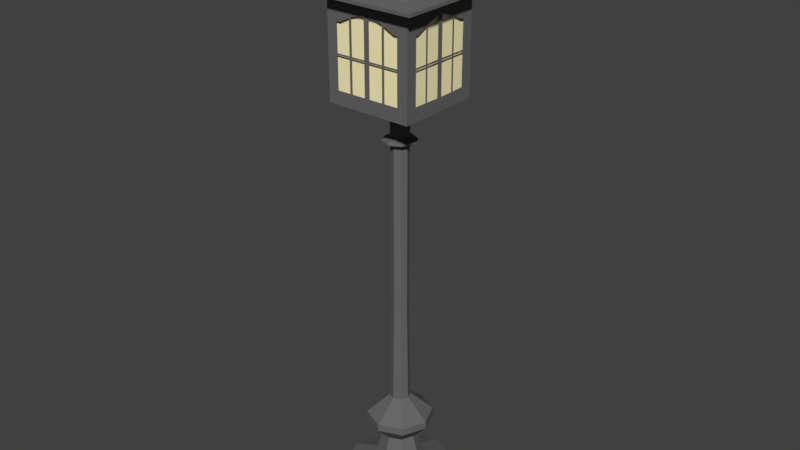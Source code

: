 # Source: streetlamp.blend  (saved by Blender 2.79.0; exported with 4.5.12 LTS)
import bpy
from mathutils import Matrix  # noqa: F401  (used for matrix-valued properties, if any)

bpy.ops.wm.read_factory_settings(use_empty=True)
scene = bpy.context.scene
scene.name = 'Scene'

# ---- collections
col_collection_1 = bpy.data.collections.new('Collection 1'); scene.collection.children.link(col_collection_1)

# ---- materials (node trees are filled in below, after node groups)
mat_material_001 = bpy.data.materials.new('Material.001')
mat_material_001.alpha_threshold = 0.0
mat_material_001.use_transparent_shadow = False
mat_material_001.diffuse_color = (1.0, 0.904, 0.529, 1.0)
mat_material_001.roughness = 0.5
mat_material_001.specular_intensity = 0.0
mat_material_002 = bpy.data.materials.new('Material.002')
mat_material_002.alpha_threshold = 0.0
mat_material_002.use_transparent_shadow = False
mat_material_002.diffuse_color = (0.1376, 0.1376, 0.1376, 1.0)
mat_material_002.roughness = 0.5
mat_material_002.specular_intensity = 0.0

# ---- material node trees

# ---- world
world_world = bpy.data.worlds.new('World'); scene.world = world_world
world_world.color = (0.05088, 0.05088, 0.05088)
world_world.use_sun_shadow = False
world_world.sun_shadow_jitter_overblur = 0.0
world_world.cycles.sampling_method = 'MANUAL'

# ---- meshes
me_cube_001 = bpy.data.meshes.new('Cube.001')
me_cube_001.from_pydata([(-1.0, -1.0, -1.0), (-1.0, -1.0, 1.0), (-1.0, 1.0, -1.0), (-1.0, 1.0, 1.0), (1.0, -1.0, -1.0), (1.0, -1.0, 1.0), (1.0, 1.0, -1.0), (1.0, 1.0, 1.0)], [], [(0, 1, 3, 2), (2, 3, 7, 6), (6, 7, 5, 4), (4, 5, 1, 0), (2, 6, 4, 0), (7, 3, 1, 5)])
me_cube_001.materials.append(mat_material_001)
me_cube_001.use_remesh_preserve_volume = False
me_cube_001.use_remesh_preserve_attributes = False
me_cube_001.use_mirror_vertex_groups = False
me_cube_001.update()
me_cylinder_001 = bpy.data.meshes.new('Cylinder.001')
me_cylinder_001.from_pydata([(-0.1478, 1.438e-08, 3.424), (-0.1045, -0.1045, 3.424), (-5.235e-08, -0.1478, 3.424), (-5.029e-08, -0.242, 0.245), (-0.1711, -0.1711, 0.245), (-0.242, 2.096e-08, 0.245), (-0.3875, -0.02369, 4.512), (-0.0231, -0.3875, 4.512), (4.793e-07, -0.3875, 4.512), (-0.3874, -0.3874, 4.421), (-0.3875, 4.494e-10, 4.512), (-0.3189, -0.3874, 4.421), (-0.3874, -0.3008, 4.419), (-0.4186, -0.2975, 0.1251), (-0.4186, -0.2975, -0.07774), (-0.06014, -0.04274, 3.367), (-5.235e-08, -0.1478, 3.408), (-5.49e-08, -0.07785, 2.611), (-5.49e-08, -0.07785, 1.812), (-5.347e-08, -0.155, 0.5533), (-0.1045, -0.1045, 3.408), (-0.05505, -0.05505, 2.611), (-0.05505, -0.05505, 1.812), (-0.1096, -0.1096, 0.5533), (-0.1478, 1.438e-08, 3.408), (-0.07785, 7.799e-09, 2.611), (-0.07785, 7.799e-09, 1.812), (-0.155, 1.276e-08, 0.5533), (-0.231, -0.1642, 0.7108), (-0.2307, -0.1639, 0.7777), (-0.07255, -0.05156, 0.9513), (-0.002304, -0.001788, 5.38), (-0.06321, -0.04492, 3.451), (-0.06321, -0.04492, 3.57), (-0.02449, -0.0174, 3.585), (-0.02449, -0.0174, 3.682), (-3.82e-08, -0.5418, 0.1251), (-0.3831, -0.3831, 0.1251), (-0.5418, 4.69e-08, 0.1251), (-0.02441, -0.0174, 3.697), (-0.07645, -0.003366, 1.812), (-0.1522, -0.006701, 0.5533), (-0.1451, -0.006389, 3.424), (-0.2377, -0.01046, 0.245), (-3.82e-08, -0.5418, -0.07774), (-0.3831, -0.3831, -0.07774), (-0.5418, 4.69e-08, -0.07774), (-0.07645, -0.003366, 2.611), (-0.09196, -0.0714, 5.2), (-0.05174, -0.04017, 5.151), (-0.05174, -0.04017, 5.077), (-0.1927, -0.1496, 5.043), (-5.49e-08, -0.07785, 3.367), (-0.05505, -0.05505, 3.367), (-0.07785, 7.799e-09, 3.367), (-0.1927, -0.1496, 5.03), (-0.09196, -0.0714, 4.999), (-0.1601, -0.1243, 4.883), (-0.3874, -0.3008, 4.685), (-0.5103, -0.3962, 4.65), (-4.501e-08, -0.299, 0.7108), (-0.2114, -0.2114, 0.7108), (-0.299, 2.751e-08, 0.7108), (-0.5103, -0.3962, 4.623), (-0.3874, -0.3008, 3.869), (-0.3874, -0.3008, 4.594), (-0.3874, -0.3008, 3.749), (-0.06014, -0.04274, 2.611), (-4.47e-08, -0.2986, 0.7777), (-0.2111, -0.2111, 0.7777), (-0.2986, 2.776e-08, 0.7777), (-0.1142, -0.08112, 3.408), (-0.187, -0.1329, 0.245), (-0.1142, -0.08112, 3.424), (-0.1197, -0.0851, 0.5533), (-0.06014, -0.04274, 1.812), (-5.487e-08, -0.0939, 0.9513), (-0.0664, -0.0664, 0.9513), (-0.0939, 9.958e-09, 0.9513), (-0.001897, -0.002303, 5.38), (-0.0757, -0.09196, 5.2), (-0.08181, 8.09e-09, 3.451), (-0.05785, -0.05785, 3.451), (-5.477e-08, -0.08181, 3.451), (-0.04259, -0.05174, 5.151), (-0.04259, -0.05174, 5.077), (-0.1586, -0.1927, 5.043), (-0.1586, -0.1927, 5.03), (-0.0757, -0.09196, 4.999), (-0.08181, 8.09e-09, 3.57), (-0.05785, -0.05785, 3.57), (-5.477e-08, -0.08181, 3.57), (-0.1318, -0.1601, 4.883), (-0.3189, -0.3874, 4.687), (-0.4201, -0.5103, 4.651), (-0.4201, -0.5103, 4.624), (-0.3189, -0.3874, 3.871), (-0.0317, 3.596e-09, 3.585), (-0.02241, -0.02241, 3.585), (-5.632e-08, -0.0317, 3.585), (-0.3189, -0.3874, 4.596), (-0.3189, -0.3874, 3.75), (-0.01845, -0.02405, 3.697), (-0.01845, -0.02405, 3.682), (-0.01845, -0.02405, 3.585), (-0.0317, 3.596e-09, 3.682), (-0.02241, -0.02241, 3.682), (-5.632e-08, -0.0317, 3.682), (-0.04762, -0.06208, 3.57), (-0.04762, -0.06208, 3.451), (-0.05466, -0.07126, 0.9513), (-0.1738, -0.2266, 0.7777), (-0.1741, -0.2269, 0.7108), (-0.03135, 1.798e-09, 3.697), (-0.02241, -0.02241, 3.697), (-5.632e-08, -0.0317, 3.697), (-0.04532, -0.05908, 3.367), (-0.3154, -0.4112, -0.07774), (-0.3154, -0.4112, 0.1251), (-0.08601, -0.1121, 3.408), (-0.04532, -0.05908, 2.611), (-0.3874, -0.3874, 3.75), (4.793e-07, -0.3875, 3.75), (-0.04532, -0.05908, 1.812), (-0.09022, -0.1176, 0.5533), (-0.08601, -0.1121, 3.424), (-0.1409, -0.1837, 0.245), (-0.3875, 4.494e-10, 3.743), (-0.3875, -0.02369, 3.864), (-0.3874, -0.3874, 4.596), (4.793e-07, -0.3875, 4.596), (-0.0231, -0.3875, 3.871), (-0.3874, -0.3874, 3.871), (4.793e-07, -0.3875, 3.871), (-0.3875, 4.494e-10, 3.863), (-0.3875, 4.494e-10, 4.589), (-0.0001378, -0.002304, 5.38), (-0.5103, -0.5103, 4.624), (7.802e-07, -0.5104, 4.624), (-0.005483, -0.09198, 5.2), (-0.003085, -0.05175, 5.151), (-0.003085, -0.05175, 5.077), (-0.01149, -0.1928, 5.043), (-0.5104, 5.83e-10, 4.619), (-0.01149, -0.1928, 5.03), (-0.5103, -0.5103, 4.651), (7.802e-07, -0.5104, 4.651), (-0.005483, -0.09198, 4.999), (-0.009544, -0.1601, 4.883), (-0.0231, -0.3875, 4.687), (-0.03042, -0.5104, 4.651), (-0.5104, 5.83e-10, 4.647), (-0.03042, -0.5104, 4.624), (-0.3874, -0.3874, 4.687), (4.793e-07, -0.3875, 4.687), (-0.0231, -0.3875, 4.596), (-0.0231, -0.3875, 3.75), (-0.001336, -0.03114, 3.697), (-0.001336, -0.03114, 3.682), (-0.3875, 4.494e-10, 4.679), (-0.001336, -0.03114, 3.585), (-0.1601, -0.1601, 4.883), (-7.459e-08, -0.1601, 4.883), (-0.003449, -0.08038, 3.57), (-0.003449, -0.08038, 3.451), (-0.003959, -0.09226, 0.9513), (-0.01259, -0.2934, 0.7777), (-0.1601, 3.033e-10, 4.882), (-0.01261, -0.2938, 0.7108), (-0.09195, -0.09195, 4.999), (-2.481e-07, -0.09198, 4.999), (-0.003282, -0.07649, 3.367), (-0.02284, -0.5323, -0.07774), (-0.02284, -0.5323, 0.1251), (-0.00623, -0.1452, 3.408), (-0.09198, -6.023e-10, 4.999), (-0.003282, -0.07649, 2.611), (-0.1927, -0.1927, 5.03), (1.312e-08, -0.1928, 5.03), (-0.003282, -0.07649, 1.812), (-0.006535, -0.1523, 0.5533), (-0.00623, -0.1452, 3.424), (-0.0102, -0.2378, 0.245), (-0.1928, -1.731e-09, 5.03), (-0.002304, -0.0001408, 5.379), (-0.1927, -0.1927, 5.043), (1.312e-08, -0.1928, 5.043), (-0.09198, -0.005623, 5.2), (-0.05175, -0.003163, 5.15), (-0.05175, -0.003163, 5.076), (-0.1927, -0.01178, 5.043), (-0.1928, -1.731e-09, 5.043), (-0.1927, -0.01178, 5.03), (-0.05173, -0.05173, 5.077), (-3.525e-07, -0.05175, 5.077), (-0.09198, -0.005623, 4.999), (-0.1601, -0.009788, 4.882), (-0.3875, -0.02369, 4.68), (-0.5104, -0.0312, 4.647), (-0.05175, -1.516e-10, 5.076), (-0.5104, -0.0312, 4.62), (-0.05173, -0.05173, 5.151), (-3.525e-07, -0.05175, 5.151), (-0.3875, -0.02369, 4.589), (-0.3875, -0.02369, 3.743), (-0.03081, -0.00137, 3.697), (-0.03113, -0.00137, 3.682), (-0.05175, -1.516e-10, 5.15), (-0.03113, -0.00137, 3.585), (-0.09195, -0.09195, 5.2), (-2.481e-07, -0.09198, 5.2), (-0.08035, -0.003537, 3.57), (-0.08035, -0.003537, 3.451), (-0.09222, -0.00406, 0.9513), (-0.2933, -0.01291, 0.7777), (-0.09198, -6.023e-10, 5.2), (-0.2937, -0.01293, 0.7108), (-0.002304, -0.002303, 5.38), (-4.814e-07, -0.002304, 5.38), (-0.07645, -0.003366, 3.367), (-0.5321, -0.02343, -0.07774), (-0.5321, -0.02343, 0.1251), (-0.1451, -0.006389, 3.408), (-0.002304, 3.737e-10, 5.379), (-0.3874, -0.1493, 4.47), (-0.06906, -0.02122, 1.812), (-0.1375, -0.04225, 0.5533), (-0.1311, -0.04028, 3.424), (-0.2147, -0.06597, 0.245), (-0.1311, -0.04028, 3.408), (-0.06906, -0.02122, 2.611), (-0.002304, -0.0008878, 5.379), (-0.09197, -0.03545, 5.2), (-0.05174, -0.01994, 5.15), (-0.05174, -0.01994, 5.077), (-0.1927, -0.07428, 5.043), (-0.1927, -0.07428, 5.03), (-0.09197, -0.03545, 4.999), (-0.1601, -0.0617, 4.883), (-0.3874, -0.1493, 4.682), (-0.5103, -0.1967, 4.648), (-0.5103, -0.1967, 4.621), (-0.3874, -0.1493, 4.591), (-0.3874, -0.1493, 3.746), (-0.3874, -0.1493, 3.866), (-0.02791, -0.00864, 3.697), (-0.02812, -0.00864, 3.682), (-0.02812, -0.00864, 3.585), (-0.07257, -0.0223, 3.57), (-0.07257, -0.0223, 3.451), (-0.0833, -0.0256, 0.9513), (-0.2649, -0.08139, 0.7777), (-0.2653, -0.08151, 0.7108), (-0.06906, -0.02122, 3.367), (-0.4806, -0.1477, -0.07774), (-0.4806, -0.1477, 0.1251), (-0.002304, -0.0009917, 5.379), (-0.09197, -0.03959, 5.2), (-0.05174, -0.02228, 5.151), (-0.05174, -0.02228, 5.077), (-0.1927, -0.08297, 5.043), (-0.1927, -0.08297, 5.03), (-0.09197, -0.03959, 4.999), (-0.1601, -0.06893, 4.883), (-0.3874, -0.1668, 4.683), (-0.5103, -0.2197, 4.648), (-0.5103, -0.2197, 4.621), (-0.3874, -0.1668, 4.592), (-0.3874, -0.1668, 3.746), (-0.3874, -0.1668, 4.464), (-0.06803, -0.0237, 1.812), (-0.1354, -0.04719, 0.5533), (-0.1291, -0.04499, 3.424), (-0.2115, -0.07369, 0.245), (-0.1291, -0.04499, 3.408), (-0.06803, -0.0237, 2.611), (-0.3874, -0.1668, 3.866), (-0.0275, -0.009651, 3.697), (-0.0277, -0.009651, 3.682), (-0.0277, -0.009651, 3.585), (-0.07149, -0.02491, 3.57), (-0.07149, -0.02491, 3.451), (-0.08206, -0.02859, 0.9513), (-0.2609, -0.09092, 0.7777), (-0.2613, -0.09105, 0.7108), (-0.06803, -0.0237, 3.367), (-0.4735, -0.165, -0.07774), (-0.4735, -0.165, 0.1251), (-0.3875, -0.02394, 4.172), (-0.0231, -0.3875, 4.17), (-0.3875, 4.494e-10, 4.172), (-0.3189, -0.3874, 4.17), (-0.3874, -0.3008, 4.17), (-0.3874, -0.3874, 4.17), (4.793e-07, -0.3875, 4.17), (-0.3874, -0.1493, 4.171), (-0.3874, -0.1668, 4.171), (-0.3874, -0.3874, 4.156), (4.793e-07, -0.3875, 4.156), (-0.3875, -0.02394, 4.155), (-0.0231, -0.3875, 4.156), (-0.3875, 4.494e-10, 4.155), (-0.3189, -0.3874, 4.156), (-0.3874, -0.3008, 4.156), (-0.3874, -0.1493, 4.156), (-0.3874, -0.1668, 4.156), (-0.002304, -0.001684, 5.38), (-0.09196, -0.06725, 5.2), (-0.05174, -0.03783, 5.151), (-0.05174, -0.03783, 5.077), (-0.1927, -0.1409, 5.043), (-0.1927, -0.1409, 5.03), (-0.09196, -0.06725, 4.999), (-0.1601, -0.1171, 4.883), (-0.3874, -0.2833, 4.685), (-0.5103, -0.3732, 4.65), (-0.5103, -0.3732, 4.622), (-0.3874, -0.2833, 4.594), (-0.3874, -0.2833, 3.748), (-0.3874, -0.2833, 4.419), (-0.06117, -0.04026, 1.812), (-0.1218, -0.08015, 0.5533), (-0.1161, -0.07641, 3.424), (-0.1902, -0.1252, 0.245), (-0.1161, -0.07641, 3.408), (-0.06117, -0.04026, 2.611), (-0.3874, -0.2833, 3.869), (-0.02481, -0.01639, 3.697), (-0.02491, -0.01639, 3.682), (-0.02491, -0.01639, 3.585), (-0.06429, -0.04231, 3.57), (-0.06429, -0.04231, 3.451), (-0.07379, -0.04856, 0.9513), (-0.2346, -0.1544, 0.7777), (-0.235, -0.1546, 0.7108), (-0.06117, -0.04026, 3.367), (-0.4257, -0.2802, -0.07774), (-0.4257, -0.2802, 0.1251), (-0.3874, -0.2833, 4.171), (-0.3874, -0.2833, 4.156), (-0.3874, -0.2565, 4.419), (-0.002304, -0.001525, 5.38), (-0.09196, -0.06089, 5.2), (-0.05174, -0.03426, 5.151), (-0.05174, -0.03426, 5.077), (-0.1927, -0.1276, 5.043), (-0.1927, -0.1276, 5.03), (-0.09196, -0.06089, 4.999), (-0.1601, -0.106, 4.883), (-0.3874, -0.2565, 4.684), (-0.5103, -0.3379, 4.649), (-0.5103, -0.3379, 4.622), (-0.3874, -0.2565, 4.593), (-0.2957, -0.3874, 4.421), (-0.001759, -0.002303, 5.38), (-0.0702, -0.09196, 5.2), (-0.0395, -0.05174, 5.151), (-0.0395, -0.05174, 5.077), (-0.1471, -0.1927, 5.043), (-0.1471, -0.1927, 5.03), (-0.0702, -0.09196, 4.999), (-0.1222, -0.1601, 4.883), (-0.2957, -0.3874, 4.687), (-0.3896, -0.5103, 4.651), (-0.3896, -0.5103, 4.624), (-0.2957, -0.3874, 3.871), (-0.2957, -0.3874, 4.596), (-0.2957, -0.3874, 3.75), (-0.01711, -0.02461, 3.697), (-0.01711, -0.02461, 3.682), (-0.01711, -0.02461, 3.585), (-0.04417, -0.06352, 3.57), (-0.04417, -0.06352, 3.451), (-0.0507, -0.07291, 0.9513), (-0.1612, -0.2318, 0.7777), (-0.1614, -0.2322, 0.7108), (-0.04203, -0.06044, 3.367), (-0.2925, -0.4206, -0.07774), (-0.2925, -0.4206, 0.1251), (-0.07977, -0.1147, 3.408), (-0.04203, -0.06044, 2.611), (-0.04203, -0.06044, 1.812), (-0.08367, -0.1203, 0.5533), (-0.07977, -0.1147, 3.424), (-0.1307, -0.1879, 0.245), (-0.2957, -0.3874, 4.17), (-0.2957, -0.3874, 4.156), (-0.1698, -0.3874, 4.466), (-0.00101, -0.002304, 5.38), (-0.04031, -0.09197, 5.2), (-0.02268, -0.05174, 5.151), (-0.02268, -0.05174, 5.077), (-0.08447, -0.1927, 5.043), (-0.08447, -0.1927, 5.03), (-0.04031, -0.09197, 4.999), (-0.07017, -0.1601, 4.883), (-0.1698, -0.3874, 4.687), (-0.2237, -0.5104, 4.651), (-0.2237, -0.5104, 4.624), (-0.1698, -0.3874, 3.871), (-0.1698, -0.3874, 4.596), (-0.1698, -0.3874, 3.75), (-0.009825, -0.02763, 3.697), (-0.009825, -0.02763, 3.682), (-0.009825, -0.02763, 3.585), (-0.02536, -0.07131, 3.57), (-0.02536, -0.07131, 3.451), (-0.02911, -0.08185, 0.9513), (-0.09256, -0.2603, 0.7777), (-0.09269, -0.2606, 0.7108), (-0.02413, -0.06785, 3.367), (-0.1679, -0.4722, -0.07774), (-0.1679, -0.4722, 0.1251), (-0.0458, -0.1288, 3.408), (-0.02413, -0.06785, 2.611), (-0.02413, -0.06785, 1.812), (-0.04804, -0.1351, 0.5533), (-0.0458, -0.1288, 3.424), (-0.07502, -0.2109, 0.245), (-0.1698, -0.3874, 4.17), (-0.1698, -0.3874, 4.156), (-0.1494, -0.3874, 4.477), (-0.000889, -0.002304, 5.38), (-0.03547, -0.09197, 5.2), (-0.01996, -0.05174, 5.151), (-0.01996, -0.05174, 5.077), (-0.07433, -0.1927, 5.043), (-0.07433, -0.1927, 5.03), (-0.03547, -0.09197, 4.999), (-0.06175, -0.1601, 4.883), (-0.1494, -0.3874, 4.687), (-0.1968, -0.5104, 4.651), (-0.1968, -0.5104, 4.624), (-0.1494, -0.3874, 3.871), (-0.1494, -0.3874, 4.596), (-0.1494, -0.3874, 3.75), (-0.008646, -0.02811, 3.697), (-0.008646, -0.02811, 3.682), (-0.008646, -0.02811, 3.585), (-0.02232, -0.07257, 3.57), (-0.02232, -0.07257, 3.451), (-0.02562, -0.08329, 0.9513), (-0.08145, -0.2649, 0.7777), (-0.08157, -0.2652, 0.7108), (-0.02124, -0.06905, 3.367), (-0.1478, -0.4806, -0.07774), (-0.1478, -0.4806, 0.1251), (-0.0403, -0.1311, 3.408), (-0.02124, -0.06905, 2.611), (-0.02124, -0.06905, 1.812), (-0.04228, -0.1375, 0.5533), (-0.0403, -0.1311, 3.424), (-0.06602, -0.2147, 0.245), (-0.1494, -0.3874, 4.17), (-0.1494, -0.3874, 4.156), (-0.2594, -0.3874, 4.421), (-0.001543, -0.002303, 5.38), (-0.06158, -0.09196, 5.2), (-0.03465, -0.05174, 5.151), (-0.03465, -0.05174, 5.077), (-0.129, -0.1927, 5.043), (-0.129, -0.1927, 5.03), (-0.06158, -0.09196, 4.999), (-0.1072, -0.1601, 4.883), (-0.2594, -0.3874, 4.687), (-0.3417, -0.5103, 4.651), (-0.3417, -0.5103, 4.624), (-0.2594, -0.3874, 4.596)], [], [(71, 20, 1, 73), (174, 16, 2, 181), (43, 41, 27, 5), (213, 40, 26, 78), (40, 47, 25, 26), (219, 222, 24, 54), (126, 124, 23, 4), (110, 123, 22, 77), (123, 120, 21, 22), (116, 119, 20, 53), (43, 5, 38, 221), (126, 4, 37, 118), (221, 38, 46, 220), (118, 37, 45, 117), (120, 116, 53, 21), (47, 219, 54, 25), (338, 292, 12, 319), (293, 291, 11, 9), (289, 294, 8, 7), (292, 293, 9, 12), (124, 112, 61, 23), (41, 216, 62, 27), (363, 465, 464, 362), (290, 288, 6, 10), (324, 71, 73, 322), (322, 73, 32, 331), (331, 32, 33, 330), (330, 33, 34, 329), (112, 111, 69, 61), (216, 214, 70, 62), (329, 34, 35, 328), (328, 35, 39, 327), (327, 39, 66, 318), (319, 12, 65, 317), (317, 65, 63, 316), (316, 63, 59, 315), (111, 110, 77, 69), (214, 213, 78, 70), (318, 66, 64, 326), (315, 59, 58, 314), (181, 2, 83, 164), (314, 58, 57, 313), (313, 57, 56, 312), (312, 56, 55, 311), (311, 55, 51, 310), (4, 23, 74, 72), (77, 22, 75, 30), (73, 1, 82, 32), (22, 21, 67, 75), (164, 83, 91, 163), (53, 20, 71, 15), (4, 72, 13, 37), (37, 13, 14, 45), (32, 82, 90, 33), (21, 53, 15, 67), (310, 51, 50, 309), (33, 90, 98, 34), (23, 61, 28, 74), (309, 50, 49, 308), (61, 69, 29, 28), (163, 91, 99, 160), (69, 77, 30, 29), (308, 49, 48, 307), (307, 48, 31, 306), (384, 382, 124, 126), (373, 381, 123, 110), (34, 98, 106, 35), (381, 380, 120, 123), (376, 379, 119, 116), (384, 126, 118, 378), (160, 99, 107, 158), (378, 118, 117, 377), (380, 376, 116, 120), (158, 107, 115, 157), (382, 375, 112, 124), (375, 374, 111, 112), (374, 373, 110, 111), (35, 106, 114, 39), (121, 101, 96, 132), (20, 119, 125, 1), (1, 125, 109, 82), (39, 114, 121, 66), (157, 115, 122, 156), (82, 109, 108, 90), (90, 108, 104, 98), (98, 104, 103, 106), (106, 103, 102, 114), (114, 102, 101, 121), (9, 11, 100, 129), (129, 100, 95, 137), (137, 95, 94, 145), (145, 94, 93, 153), (7, 8, 130, 155), (153, 93, 92, 161), (161, 92, 88, 169), (12, 9, 129, 65), (169, 88, 87, 177), (177, 87, 86, 185), (185, 86, 85, 193), (193, 85, 84, 201), (201, 84, 80, 209), (209, 80, 79, 217), (65, 129, 137, 63), (155, 130, 138, 152), (63, 137, 145, 59), (152, 138, 146, 150), (156, 122, 133, 131), (66, 121, 132, 64), (435, 156, 131, 433), (127, 204, 128, 134), (447, 174, 181, 451), (3, 19, 180, 182), (76, 18, 179, 165), (18, 17, 176, 179), (59, 145, 153, 58), (150, 146, 154, 149), (52, 16, 174, 171), (3, 182, 173, 36), (36, 173, 172, 44), (17, 52, 171, 176), (19, 60, 168, 180), (60, 68, 166, 168), (68, 76, 165, 166), (451, 181, 164, 440), (58, 153, 161, 57), (149, 154, 162, 148), (440, 164, 163, 439), (439, 163, 160, 438), (148, 162, 170, 147), (438, 160, 158, 437), (437, 158, 157, 436), (436, 157, 156, 435), (421, 7, 155, 434), (434, 155, 152, 432), (432, 152, 150, 431), (57, 161, 169, 56), (56, 169, 177, 55), (147, 170, 178, 144), (431, 150, 149, 430), (430, 149, 148, 429), (429, 148, 147, 428), (428, 147, 144, 427), (427, 144, 142, 426), (426, 142, 141, 425), (425, 141, 140, 424), (424, 140, 139, 423), (423, 139, 136, 422), (55, 177, 185, 51), (144, 178, 186, 142), (24, 222, 42, 0), (228, 226, 41, 43), (250, 225, 40, 213), (225, 230, 47, 40), (253, 229, 222, 219), (228, 43, 221, 255), (255, 221, 220, 254), (230, 253, 219, 47), (51, 185, 193, 50), (142, 186, 194, 141), (226, 252, 216, 41), (50, 193, 201, 49), (141, 194, 202, 140), (252, 251, 214, 216), (251, 250, 213, 214), (0, 42, 212, 81), (81, 212, 211, 89), (89, 211, 208, 97), (97, 208, 206, 105), (105, 206, 205, 113), (49, 201, 209, 48), (140, 202, 210, 139), (113, 205, 204, 127), (10, 6, 203, 135), (135, 203, 200, 143), (143, 200, 198, 151), (151, 198, 197, 159), (159, 197, 196, 167), (167, 196, 195, 175), (175, 195, 192, 183), (183, 192, 190, 191), (48, 209, 217, 31), (139, 210, 218, 136), (191, 190, 189, 199), (199, 189, 188, 207), (207, 188, 187, 215), (215, 187, 184, 223), (283, 282, 250, 251), (284, 283, 251, 252), (271, 284, 252, 226), (275, 285, 253, 230), (287, 255, 254, 286), (273, 228, 255, 287), (285, 274, 229, 253), (270, 275, 230, 225), (282, 270, 225, 250), (273, 271, 226, 228), (187, 232, 231, 184), (188, 233, 232, 187), (189, 234, 233, 188), (190, 235, 234, 189), (192, 236, 235, 190), (195, 237, 236, 192), (196, 238, 237, 195), (197, 239, 238, 196), (198, 240, 239, 197), (204, 243, 244, 128), (200, 241, 240, 198), (203, 242, 241, 200), (6, 224, 242, 203), (205, 245, 243, 204), (206, 246, 245, 205), (208, 247, 246, 206), (211, 248, 247, 208), (212, 249, 248, 211), (42, 227, 249, 212), (222, 229, 227, 42), (265, 350, 349, 264), (323, 321, 271, 273), (332, 320, 270, 282), (320, 325, 275, 270), (335, 324, 274, 285), (323, 273, 287, 337), (337, 287, 286, 336), (325, 335, 285, 275), (321, 334, 284, 271), (334, 333, 283, 284), (333, 332, 282, 283), (232, 257, 256, 231), (233, 258, 257, 232), (234, 259, 258, 233), (235, 260, 259, 234), (236, 261, 260, 235), (237, 262, 261, 236), (238, 263, 262, 237), (239, 264, 263, 238), (240, 265, 264, 239), (243, 268, 276, 244), (241, 266, 265, 240), (242, 267, 266, 241), (224, 269, 267, 242), (245, 277, 268, 243), (246, 278, 277, 245), (247, 279, 278, 246), (248, 280, 279, 247), (249, 281, 280, 248), (227, 272, 281, 249), (229, 274, 272, 227), (295, 296, 269, 224), (304, 305, 296, 295), (299, 304, 295, 288), (301, 299, 288, 290), (454, 300, 289, 453), (303, 297, 293, 292), (300, 298, 294, 289), (297, 302, 291, 293), (339, 303, 292, 338), (326, 64, 303, 339), (132, 96, 302, 297), (131, 133, 298, 300), (64, 132, 297, 303), (364, 466, 465, 363), (134, 128, 299, 301), (266, 351, 350, 265), (244, 276, 305, 304), (267, 352, 351, 266), (305, 339, 338, 296), (29, 30, 332, 333), (28, 29, 333, 334), (74, 28, 334, 321), (67, 15, 335, 325), (13, 337, 336, 14), (72, 323, 337, 13), (15, 71, 324, 335), (75, 67, 325, 320), (30, 75, 320, 332), (72, 74, 321, 323), (342, 307, 306, 341), (343, 308, 307, 342), (344, 309, 308, 343), (345, 310, 309, 344), (346, 311, 310, 345), (347, 312, 311, 346), (348, 313, 312, 347), (349, 314, 313, 348), (350, 315, 314, 349), (268, 318, 326, 276), (351, 316, 315, 350), (352, 317, 316, 351), (340, 319, 317, 352), (277, 327, 318, 268), (278, 328, 327, 277), (279, 329, 328, 278), (280, 330, 329, 279), (281, 331, 330, 280), (272, 322, 331, 281), (274, 324, 322, 272), (269, 340, 352, 267), (264, 349, 348, 263), (263, 348, 347, 262), (262, 347, 346, 261), (261, 346, 345, 260), (260, 345, 344, 259), (259, 344, 343, 258), (258, 343, 342, 257), (257, 342, 341, 256), (96, 365, 386, 302), (302, 386, 385, 291), (80, 355, 354, 79), (84, 356, 355, 80), (85, 357, 356, 84), (86, 358, 357, 85), (87, 359, 358, 86), (88, 360, 359, 87), (92, 361, 360, 88), (93, 362, 361, 92), (94, 363, 362, 93), (95, 364, 363, 94), (100, 366, 364, 95), (11, 353, 366, 100), (102, 368, 367, 101), (103, 369, 368, 102), (104, 370, 369, 103), (108, 371, 370, 104), (109, 372, 371, 108), (125, 383, 372, 109), (119, 379, 383, 125), (101, 367, 365, 96), (408, 407, 373, 374), (409, 408, 374, 375), (416, 409, 375, 382), (414, 410, 376, 380), (412, 378, 377, 411), (418, 384, 378, 412), (410, 413, 379, 376), (415, 414, 380, 381), (407, 415, 381, 373), (418, 416, 382, 384), (291, 385, 353, 11), (452, 450, 416, 418), (441, 449, 415, 407), (449, 448, 414, 415), (444, 447, 413, 410), (452, 418, 412, 446), (446, 412, 411, 445), (448, 444, 410, 414), (450, 443, 409, 416), (443, 442, 408, 409), (442, 441, 407, 408), (366, 467, 466, 364), (386, 420, 419, 385), (457, 389, 388, 456), (458, 390, 389, 457), (459, 391, 390, 458), (460, 392, 391, 459), (461, 393, 392, 460), (462, 394, 393, 461), (463, 395, 394, 462), (464, 396, 395, 463), (465, 397, 396, 464), (466, 398, 397, 465), (467, 400, 398, 466), (455, 387, 400, 467), (368, 402, 401, 367), (369, 403, 402, 368), (370, 404, 403, 369), (371, 405, 404, 370), (372, 406, 405, 371), (383, 417, 406, 372), (379, 413, 417, 383), (367, 401, 399, 365), (353, 455, 467, 366), (166, 165, 441, 442), (168, 166, 442, 443), (180, 168, 443, 450), (176, 171, 444, 448), (173, 446, 445, 172), (182, 452, 446, 173), (171, 174, 447, 444), (179, 176, 448, 449), (165, 179, 449, 441), (182, 180, 450, 452), (399, 433, 454, 420), (420, 454, 453, 419), (389, 423, 422, 388), (390, 424, 423, 389), (391, 425, 424, 390), (392, 426, 425, 391), (393, 427, 426, 392), (394, 428, 427, 393), (395, 429, 428, 394), (396, 430, 429, 395), (397, 431, 430, 396), (398, 432, 431, 397), (400, 434, 432, 398), (387, 421, 434, 400), (402, 436, 435, 401), (403, 437, 436, 402), (404, 438, 437, 403), (405, 439, 438, 404), (406, 440, 439, 405), (417, 451, 440, 406), (413, 447, 451, 417), (401, 435, 433, 399), (419, 453, 421, 387), (362, 464, 463, 361), (361, 463, 462, 360), (360, 462, 461, 359), (359, 461, 460, 358), (358, 460, 459, 357), (357, 459, 458, 356), (356, 458, 457, 355), (355, 457, 456, 354)])
me_cylinder_001.materials.append(mat_material_002)
me_cylinder_001.use_remesh_preserve_volume = False
me_cylinder_001.use_remesh_preserve_attributes = False
me_cylinder_001.use_mirror_vertex_groups = False
me_cylinder_001.update()

# ---- objects
ob_cube = bpy.data.objects.new('Cube', me_cube_001)
ob_cylinder = bpy.data.objects.new('Cylinder', me_cylinder_001)

# ---- transforms, parenting, visibility, modifiers, constraints
ob_cube.location = (0.0, 0.0, 4.175)
ob_cube.scale = (0.3602, 0.3602, 0.3602)
ob_cube.lineart.crease_threshold = 0.0
ob_cylinder.location = (0.0, 0.0, 0.0)
ob_cylinder.lineart.crease_threshold = 0.0
_m = ob_cylinder.modifiers.new('Mirror', 'MIRROR')
_m.use_axis = (True, True, False)
_m = ob_cylinder.modifiers.new('Decimate', 'DECIMATE')
_m.ratio = 0.162

# ---- collection membership
col_collection_1.objects.link(ob_cube)
col_collection_1.objects.link(ob_cylinder)

# ---- scene / render settings (as saved in the file)
scene.frame_start = 1; scene.frame_end = 250; scene.frame_set(1)
scene.render.engine = 'BLENDER_EEVEE_NEXT'
scene.render.resolution_percentage = 50
scene.render.dither_intensity = 0.0
scene.cycles.use_denoising = False
scene.cycles.samples = 128
scene.cycles.sampling_pattern = 'TABULATED_SOBOL'
scene.cycles.use_adaptive_sampling = False
scene.cycles.use_light_tree = False
scene.cycles.blur_glossy = 0.0
scene.cycles.sample_clamp_indirect = 0.0
scene.view_settings.view_transform = 'Standard'
bpy.context.view_layer.update()

# ---- added for rendering (the .blend has no active camera and no usable light): camera, sun
cam_auto = bpy.data.cameras.new('AutoCamera')
cam_auto.lens = 50.0
cam_auto.sensor_width = 36.0
cam_auto.clip_end = 1000.0
ob_auto_camera = bpy.data.objects.new('AutoCamera', cam_auto)
scene.collection.objects.link(ob_auto_camera)
ob_auto_camera.location = (5.24467, -6.29361, 6.84673)
ob_auto_camera.rotation_euler = (1.09748, -7.21219e-08, 0.694738)
scene.camera = ob_auto_camera
light_auto_sun = bpy.data.lights.new('AutoSun', 'SUN')
light_auto_sun.energy = 3.0
light_auto_sun.angle = 0.0523599
ob_auto_sun = bpy.data.objects.new('AutoSun', light_auto_sun)
scene.collection.objects.link(ob_auto_sun)
ob_auto_sun.rotation_euler = (0.872665, 0.174533, 0.523599)
bpy.context.view_layer.update()
